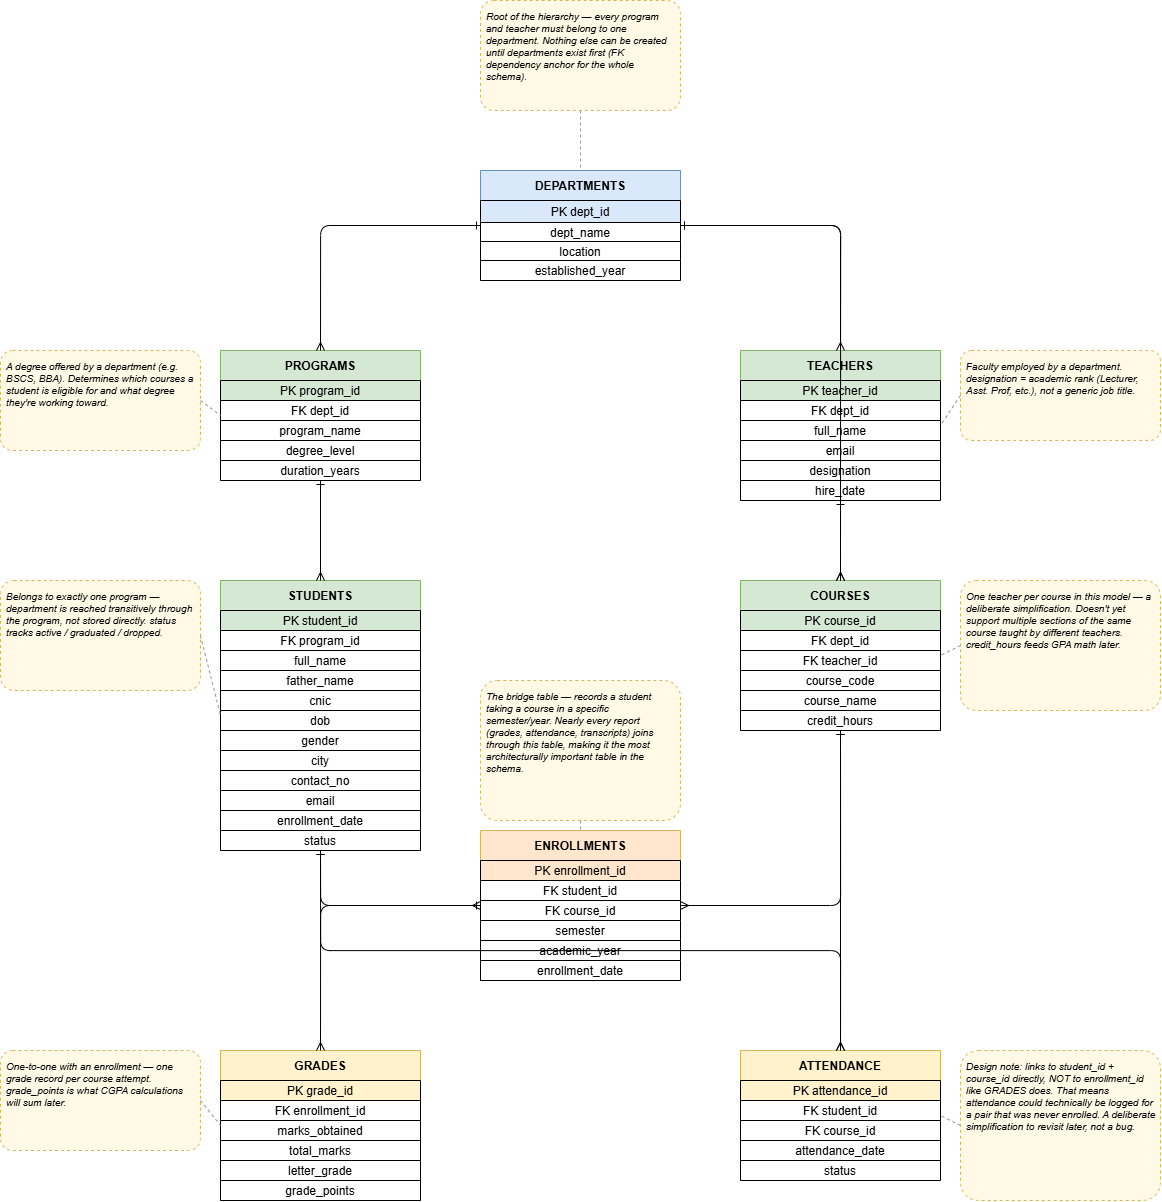

The diagram above was exported from draw.io. Its source (the exported page's mxGraphModel, read from the mxfile embedded in the PNG):
<mxGraphModel dx="2761" dy="2151" grid="1" gridSize="10" guides="1" tooltips="1" connect="1" arrows="1" fold="1" page="1" pageScale="1" pageWidth="850" pageHeight="1100" math="0" shadow="0">
  <root>
    <mxCell id="0" />
    <mxCell id="1" parent="0" />
    <mxCell id="2" parent="1" style="shape=table;startSize=30;container=1;collapsible=0;childLayout=tableLayout;fillColor=#dae8fc;strokeColor=#6c8ebf;fontStyle=1;fontSize=12;" value="DEPARTMENTS" vertex="1">
      <mxGeometry height="110" width="200" x="340" y="40" as="geometry" />
    </mxCell>
    <mxCell id="2a" parent="2" style="shape=tableRow;fillColor=#dae8fc;" value="PK  dept_id" vertex="1">
      <mxGeometry height="22" width="200" y="30" as="geometry">
        <mxRectangle height="27" width="200" y="30" as="alternateBounds" />
      </mxGeometry>
    </mxCell>
    <mxCell id="2b" parent="2" style="shape=tableRow;" value="dept_name" vertex="1">
      <mxGeometry height="19" width="200" y="52" as="geometry" />
    </mxCell>
    <mxCell id="2c" parent="2" style="shape=tableRow;" value="location" vertex="1">
      <mxGeometry height="19" width="200" y="71" as="geometry" />
    </mxCell>
    <mxCell id="2d" parent="2" style="shape=tableRow;" value="established_year" vertex="1">
      <mxGeometry height="20" width="200" y="90" as="geometry" />
    </mxCell>
    <mxCell id="3" parent="1" style="shape=table;startSize=30;container=1;collapsible=0;childLayout=tableLayout;fillColor=#d5e8d4;strokeColor=#82b366;fontStyle=1;fontSize=12;" value="PROGRAMS" vertex="1">
      <mxGeometry height="130" width="200" x="80" y="220" as="geometry" />
    </mxCell>
    <mxCell id="3a" parent="3" style="shape=tableRow;fillColor=#d5e8d4;" value="PK  program_id" vertex="1">
      <mxGeometry height="20" width="200" y="30" as="geometry" />
    </mxCell>
    <mxCell id="3b" parent="3" style="shape=tableRow;" value="FK  dept_id" vertex="1">
      <mxGeometry height="20" width="200" y="50" as="geometry" />
    </mxCell>
    <mxCell id="3c" parent="3" style="shape=tableRow;" value="program_name" vertex="1">
      <mxGeometry height="20" width="200" y="70" as="geometry" />
    </mxCell>
    <mxCell id="3d" parent="3" style="shape=tableRow;" value="degree_level" vertex="1">
      <mxGeometry height="20" width="200" y="90" as="geometry" />
    </mxCell>
    <mxCell id="3e" parent="3" style="shape=tableRow;" value="duration_years" vertex="1">
      <mxGeometry height="20" width="200" y="110" as="geometry" />
    </mxCell>
    <mxCell id="4" parent="1" style="shape=table;startSize=30;container=1;collapsible=0;childLayout=tableLayout;fillColor=#d5e8d4;strokeColor=#82b366;fontStyle=1;fontSize=12;" value="TEACHERS" vertex="1">
      <mxGeometry height="150" width="200" x="600" y="220" as="geometry" />
    </mxCell>
    <mxCell id="4a" parent="4" style="shape=tableRow;fillColor=#d5e8d4;" value="PK  teacher_id" vertex="1">
      <mxGeometry height="20" width="200" y="30" as="geometry" />
    </mxCell>
    <mxCell id="4b" parent="4" style="shape=tableRow;" value="FK  dept_id" vertex="1">
      <mxGeometry height="20" width="200" y="50" as="geometry" />
    </mxCell>
    <mxCell id="4c" parent="4" style="shape=tableRow;" value="full_name" vertex="1">
      <mxGeometry height="20" width="200" y="70" as="geometry" />
    </mxCell>
    <mxCell id="4d" parent="4" style="shape=tableRow;" value="email" vertex="1">
      <mxGeometry height="20" width="200" y="90" as="geometry" />
    </mxCell>
    <mxCell id="4e" parent="4" style="shape=tableRow;" value="designation" vertex="1">
      <mxGeometry height="20" width="200" y="110" as="geometry" />
    </mxCell>
    <mxCell id="4f" parent="4" style="shape=tableRow;" value="hire_date" vertex="1">
      <mxGeometry height="20" width="200" y="130" as="geometry" />
    </mxCell>
    <mxCell id="5" parent="1" style="shape=table;startSize=30;container=1;collapsible=0;childLayout=tableLayout;fillColor=#d5e8d4;strokeColor=#82b366;fontStyle=1;fontSize=12;" value="COURSES" vertex="1">
      <mxGeometry height="150" width="200" x="600" y="450" as="geometry" />
    </mxCell>
    <mxCell id="5a" parent="5" style="shape=tableRow;fillColor=#d5e8d4;" value="PK  course_id" vertex="1">
      <mxGeometry height="20" width="200" y="30" as="geometry" />
    </mxCell>
    <mxCell id="5b" parent="5" style="shape=tableRow;" value="FK  dept_id" vertex="1">
      <mxGeometry height="20" width="200" y="50" as="geometry" />
    </mxCell>
    <mxCell id="5c" parent="5" style="shape=tableRow;" value="FK  teacher_id" vertex="1">
      <mxGeometry height="20" width="200" y="70" as="geometry" />
    </mxCell>
    <mxCell id="5d" parent="5" style="shape=tableRow;" value="course_code" vertex="1">
      <mxGeometry height="20" width="200" y="90" as="geometry" />
    </mxCell>
    <mxCell id="5e" parent="5" style="shape=tableRow;" value="course_name" vertex="1">
      <mxGeometry height="20" width="200" y="110" as="geometry" />
    </mxCell>
    <mxCell id="5f" parent="5" style="shape=tableRow;" value="credit_hours" vertex="1">
      <mxGeometry height="20" width="200" y="130" as="geometry" />
    </mxCell>
    <mxCell id="6" parent="1" style="shape=table;startSize=30;container=1;collapsible=0;childLayout=tableLayout;fillColor=#d5e8d4;strokeColor=#82b366;fontStyle=1;fontSize=12;" value="STUDENTS" vertex="1">
      <mxGeometry height="270" width="200" x="80" y="450" as="geometry" />
    </mxCell>
    <mxCell id="6a" parent="6" style="shape=tableRow;fillColor=#d5e8d4;" value="PK  student_id" vertex="1">
      <mxGeometry height="20" width="200" y="30" as="geometry" />
    </mxCell>
    <mxCell id="6b" parent="6" style="shape=tableRow;" value="FK  program_id" vertex="1">
      <mxGeometry height="20" width="200" y="50" as="geometry" />
    </mxCell>
    <mxCell id="6c" parent="6" style="shape=tableRow;" value="full_name" vertex="1">
      <mxGeometry height="20" width="200" y="70" as="geometry" />
    </mxCell>
    <mxCell id="6d" parent="6" style="shape=tableRow;" value="father_name" vertex="1">
      <mxGeometry height="20" width="200" y="90" as="geometry" />
    </mxCell>
    <mxCell id="6e" parent="6" style="shape=tableRow;" value="cnic" vertex="1">
      <mxGeometry height="20" width="200" y="110" as="geometry" />
    </mxCell>
    <mxCell id="6f" parent="6" style="shape=tableRow;" value="dob" vertex="1">
      <mxGeometry height="20" width="200" y="130" as="geometry" />
    </mxCell>
    <mxCell id="6g" parent="6" style="shape=tableRow;" value="gender" vertex="1">
      <mxGeometry height="20" width="200" y="150" as="geometry" />
    </mxCell>
    <mxCell id="6h" parent="6" style="shape=tableRow;" value="city" vertex="1">
      <mxGeometry height="20" width="200" y="170" as="geometry" />
    </mxCell>
    <mxCell id="6i" parent="6" style="shape=tableRow;" value="contact_no" vertex="1">
      <mxGeometry height="20" width="200" y="190" as="geometry" />
    </mxCell>
    <mxCell id="6j" parent="6" style="shape=tableRow;" value="email" vertex="1">
      <mxGeometry height="20" width="200" y="210" as="geometry" />
    </mxCell>
    <mxCell id="6k" parent="6" style="shape=tableRow;" value="enrollment_date" vertex="1">
      <mxGeometry height="20" width="200" y="230" as="geometry" />
    </mxCell>
    <mxCell id="6l" parent="6" style="shape=tableRow;" value="status" vertex="1">
      <mxGeometry height="20" width="200" y="250" as="geometry" />
    </mxCell>
    <mxCell id="7" parent="1" style="shape=table;startSize=30;container=1;collapsible=0;childLayout=tableLayout;fillColor=#ffe6cc;strokeColor=#d6b656;fontStyle=1;fontSize=12;" value="ENROLLMENTS" vertex="1">
      <mxGeometry height="150" width="200" x="340" y="700" as="geometry" />
    </mxCell>
    <mxCell id="7a" parent="7" style="shape=tableRow;fillColor=#ffe6cc;" value="PK  enrollment_id" vertex="1">
      <mxGeometry height="20" width="200" y="30" as="geometry" />
    </mxCell>
    <mxCell id="7b" parent="7" style="shape=tableRow;" value="FK  student_id" vertex="1">
      <mxGeometry height="20" width="200" y="50" as="geometry" />
    </mxCell>
    <mxCell id="7c" parent="7" style="shape=tableRow;" value="FK  course_id" vertex="1">
      <mxGeometry height="20" width="200" y="70" as="geometry" />
    </mxCell>
    <mxCell id="7d" parent="7" style="shape=tableRow;" value="semester" vertex="1">
      <mxGeometry height="20" width="200" y="90" as="geometry" />
    </mxCell>
    <mxCell id="7e" parent="7" style="shape=tableRow;" value="academic_year" vertex="1">
      <mxGeometry height="20" width="200" y="110" as="geometry" />
    </mxCell>
    <mxCell id="7f" parent="7" style="shape=tableRow;" value="enrollment_date" vertex="1">
      <mxGeometry height="20" width="200" y="130" as="geometry" />
    </mxCell>
    <mxCell id="8" parent="1" style="shape=table;startSize=30;container=1;collapsible=0;childLayout=tableLayout;fillColor=#fff2cc;strokeColor=#d6b656;fontStyle=1;fontSize=12;" value="GRADES" vertex="1">
      <mxGeometry height="150" width="200" x="80" y="920" as="geometry" />
    </mxCell>
    <mxCell id="8a" parent="8" style="shape=tableRow;fillColor=#fff2cc;" value="PK  grade_id" vertex="1">
      <mxGeometry height="20" width="200" y="30" as="geometry" />
    </mxCell>
    <mxCell id="8b" parent="8" style="shape=tableRow;" value="FK  enrollment_id" vertex="1">
      <mxGeometry height="20" width="200" y="50" as="geometry" />
    </mxCell>
    <mxCell id="8c" parent="8" style="shape=tableRow;" value="marks_obtained" vertex="1">
      <mxGeometry height="20" width="200" y="70" as="geometry" />
    </mxCell>
    <mxCell id="8d" parent="8" style="shape=tableRow;" value="total_marks" vertex="1">
      <mxGeometry height="20" width="200" y="90" as="geometry" />
    </mxCell>
    <mxCell id="8e" parent="8" style="shape=tableRow;" value="letter_grade" vertex="1">
      <mxGeometry height="20" width="200" y="110" as="geometry" />
    </mxCell>
    <mxCell id="8f" parent="8" style="shape=tableRow;" value="grade_points" vertex="1">
      <mxGeometry height="20" width="200" y="130" as="geometry" />
    </mxCell>
    <mxCell id="9" parent="1" style="shape=table;startSize=30;container=1;collapsible=0;childLayout=tableLayout;fillColor=#fff2cc;strokeColor=#d6b656;fontStyle=1;fontSize=12;" value="ATTENDANCE" vertex="1">
      <mxGeometry height="130" width="200" x="600" y="920" as="geometry" />
    </mxCell>
    <mxCell id="9a" parent="9" style="shape=tableRow;fillColor=#fff2cc;" value="PK  attendance_id" vertex="1">
      <mxGeometry height="20" width="200" y="30" as="geometry" />
    </mxCell>
    <mxCell id="9b" parent="9" style="shape=tableRow;" value="FK  student_id" vertex="1">
      <mxGeometry height="20" width="200" y="50" as="geometry" />
    </mxCell>
    <mxCell id="9c" parent="9" style="shape=tableRow;" value="FK  course_id" vertex="1">
      <mxGeometry height="20" width="200" y="70" as="geometry" />
    </mxCell>
    <mxCell id="9d" parent="9" style="shape=tableRow;" value="attendance_date" vertex="1">
      <mxGeometry height="20" width="200" y="90" as="geometry" />
    </mxCell>
    <mxCell id="9e" parent="9" style="shape=tableRow;" value="status" vertex="1">
      <mxGeometry height="20" width="200" y="110" as="geometry" />
    </mxCell>
    <mxCell id="r1" edge="1" parent="1" source="2" style="edgeStyle=orthogonalEdgeStyle;endArrow=ERmany;startArrow=ERone;exitX=0;exitY=0.5;entryX=0.5;entryY=0;" target="3">
      <mxGeometry relative="1" as="geometry" />
    </mxCell>
    <mxCell id="r2" edge="1" parent="1" source="2" style="edgeStyle=orthogonalEdgeStyle;endArrow=ERmany;startArrow=ERone;exitX=1;exitY=0.5;entryX=0.5;entryY=0;" target="4">
      <mxGeometry relative="1" as="geometry" />
    </mxCell>
    <mxCell id="r3" edge="1" parent="1" source="2" style="edgeStyle=orthogonalEdgeStyle;endArrow=ERmany;startArrow=ERone;exitX=1;exitY=0.5;entryX=0.5;entryY=0;" target="5">
      <mxGeometry relative="1" as="geometry" />
    </mxCell>
    <mxCell id="r4" edge="1" parent="1" source="4" style="edgeStyle=orthogonalEdgeStyle;endArrow=ERmany;startArrow=ERone;exitX=0.5;exitY=1;entryX=0.5;entryY=0;" target="5">
      <mxGeometry relative="1" as="geometry" />
    </mxCell>
    <mxCell id="r5" edge="1" parent="1" source="3" style="edgeStyle=orthogonalEdgeStyle;endArrow=ERmany;startArrow=ERone;exitX=0.5;exitY=1;entryX=0.5;entryY=0;" target="6">
      <mxGeometry relative="1" as="geometry" />
    </mxCell>
    <mxCell id="r6" edge="1" parent="1" source="6" style="edgeStyle=orthogonalEdgeStyle;endArrow=ERmany;startArrow=ERone;exitX=0.5;exitY=1;entryX=0;entryY=0.5;" target="7">
      <mxGeometry relative="1" as="geometry" />
    </mxCell>
    <mxCell id="r7" edge="1" parent="1" source="5" style="edgeStyle=orthogonalEdgeStyle;endArrow=ERmany;startArrow=ERone;exitX=0.5;exitY=1;entryX=1;entryY=0.5;" target="7">
      <mxGeometry relative="1" as="geometry" />
    </mxCell>
    <mxCell id="r8" edge="1" parent="1" source="7" style="edgeStyle=orthogonalEdgeStyle;endArrow=ERmany;startArrow=ERone;exitX=0;exitY=0.5;entryX=0.5;entryY=0;" target="8">
      <mxGeometry relative="1" as="geometry" />
    </mxCell>
    <mxCell id="r9" edge="1" parent="1" source="6" style="edgeStyle=orthogonalEdgeStyle;endArrow=ERmany;startArrow=ERone;exitX=0.5;exitY=1;entryX=0.5;entryY=0;" target="9">
      <mxGeometry relative="1" as="geometry" />
    </mxCell>
    <mxCell id="r10" edge="1" parent="1" source="5" style="edgeStyle=orthogonalEdgeStyle;endArrow=ERmany;startArrow=ERone;exitX=0.5;exitY=1;entryX=0.5;entryY=0;" target="9">
      <mxGeometry relative="1" as="geometry" />
    </mxCell>
    <mxCell id="n1" parent="1" style="rounded=1;whiteSpace=wrap;html=1;fillColor=#fff9e6;strokeColor=#d6b656;dashed=1;fontSize=10;fontStyle=2;align=left;verticalAlign=top;spacing=6;arcSize=12;" value="Root of the hierarchy — every program and teacher must belong to one department. Nothing else can be created until departments exist first (FK dependency anchor for the whole schema)." vertex="1">
      <mxGeometry height="110" width="200" x="340" y="-130" as="geometry" />
    </mxCell>
    <mxCell id="nc1" edge="1" parent="1" source="n1" style="endArrow=none;startArrow=none;dashed=1;strokeColor=#999999;exitX=0.5;exitY=1;entryX=0.5;entryY=0;" target="2">
      <mxGeometry relative="1" as="geometry" />
    </mxCell>
    <mxCell id="n2" parent="1" style="rounded=1;whiteSpace=wrap;html=1;fillColor=#fff9e6;strokeColor=#d6b656;dashed=1;fontSize=10;fontStyle=2;align=left;verticalAlign=top;spacing=6;arcSize=12;" value="A degree offered by a department (e.g. BSCS, BBA). Determines which courses a student is eligible for and what degree they're working toward." vertex="1">
      <mxGeometry height="100" width="200" x="-140" y="220" as="geometry" />
    </mxCell>
    <mxCell id="nc2" edge="1" parent="1" source="n2" style="endArrow=none;startArrow=none;dashed=1;strokeColor=#999999;exitX=1;exitY=0.5;entryX=0;entryY=0.5;" target="3">
      <mxGeometry relative="1" as="geometry" />
    </mxCell>
    <mxCell id="n3" parent="1" style="rounded=1;whiteSpace=wrap;html=1;fillColor=#fff9e6;strokeColor=#d6b656;dashed=1;fontSize=10;fontStyle=2;align=left;verticalAlign=top;spacing=6;arcSize=12;" value="Faculty employed by a department. designation = academic rank (Lecturer, Asst. Prof, etc.), not a generic job title." vertex="1">
      <mxGeometry height="90" width="200" x="820" y="220" as="geometry" />
    </mxCell>
    <mxCell id="nc3" edge="1" parent="1" source="n3" style="endArrow=none;startArrow=none;dashed=1;strokeColor=#999999;exitX=0;exitY=0.5;entryX=1;entryY=0.5;" target="4">
      <mxGeometry relative="1" as="geometry" />
    </mxCell>
    <mxCell id="n4" parent="1" style="rounded=1;whiteSpace=wrap;html=1;fillColor=#fff9e6;strokeColor=#d6b656;dashed=1;fontSize=10;fontStyle=2;align=left;verticalAlign=top;spacing=6;arcSize=12;" value="Belongs to exactly one program — department is reached transitively through the program, not stored directly. status tracks active / graduated / dropped." vertex="1">
      <mxGeometry height="110" width="200" x="-140" y="450" as="geometry" />
    </mxCell>
    <mxCell id="nc4" edge="1" parent="1" source="n4" style="endArrow=none;startArrow=none;dashed=1;strokeColor=#999999;exitX=1;exitY=0.5;entryX=0;entryY=0.5;" target="6">
      <mxGeometry relative="1" as="geometry" />
    </mxCell>
    <mxCell id="n5" parent="1" style="rounded=1;whiteSpace=wrap;html=1;fillColor=#fff9e6;strokeColor=#d6b656;dashed=1;fontSize=10;fontStyle=2;align=left;verticalAlign=top;spacing=6;arcSize=12;" value="One teacher per course in this model — a deliberate simplification. Doesn't yet support multiple sections of the same course taught by different teachers. credit_hours feeds GPA math later." vertex="1">
      <mxGeometry height="130" width="200" x="820" y="450" as="geometry" />
    </mxCell>
    <mxCell id="nc5" edge="1" parent="1" source="n5" style="endArrow=none;startArrow=none;dashed=1;strokeColor=#999999;exitX=0;exitY=0.5;entryX=1;entryY=0.5;" target="5">
      <mxGeometry relative="1" as="geometry" />
    </mxCell>
    <mxCell id="n6" parent="1" style="rounded=1;whiteSpace=wrap;html=1;fillColor=#fff9e6;strokeColor=#d6b656;dashed=1;fontSize=10;fontStyle=2;align=left;verticalAlign=top;spacing=6;arcSize=12;" value="The bridge table — records a student taking a course in a specific semester/year. Nearly every report (grades, attendance, transcripts) joins through this table, making it the most architecturally important table in the schema." vertex="1">
      <mxGeometry height="140" width="200" x="340" y="550" as="geometry" />
    </mxCell>
    <mxCell id="nc6" edge="1" parent="1" source="n6" style="endArrow=none;startArrow=none;dashed=1;strokeColor=#999999;exitX=0.5;exitY=1;entryX=0.5;entryY=0;" target="7">
      <mxGeometry relative="1" as="geometry" />
    </mxCell>
    <mxCell id="n7" parent="1" style="rounded=1;whiteSpace=wrap;html=1;fillColor=#fff9e6;strokeColor=#d6b656;dashed=1;fontSize=10;fontStyle=2;align=left;verticalAlign=top;spacing=6;arcSize=12;" value="One-to-one with an enrollment — one grade record per course attempt. grade_points is what CGPA calculations will sum later." vertex="1">
      <mxGeometry height="100" width="200" x="-140" y="920" as="geometry" />
    </mxCell>
    <mxCell id="nc7" edge="1" parent="1" source="n7" style="endArrow=none;startArrow=none;dashed=1;strokeColor=#999999;exitX=1;exitY=0.5;entryX=0;entryY=0.5;" target="8">
      <mxGeometry relative="1" as="geometry" />
    </mxCell>
    <mxCell id="n8" parent="1" style="rounded=1;whiteSpace=wrap;html=1;fillColor=#fff9e6;strokeColor=#d6b656;dashed=1;fontSize=10;fontStyle=2;align=left;verticalAlign=top;spacing=6;arcSize=12;" value="Design note: links to student_id + course_id directly, NOT to enrollment_id like GRADES does. That means attendance could technically be logged for a pair that was never enrolled. A deliberate simplification to revisit later, not a bug." vertex="1">
      <mxGeometry height="150" width="200" x="820" y="920" as="geometry" />
    </mxCell>
    <mxCell id="nc8" edge="1" parent="1" source="n8" style="endArrow=none;startArrow=none;dashed=1;strokeColor=#999999;exitX=0;exitY=0.5;entryX=1;entryY=0.5;" target="9">
      <mxGeometry relative="1" as="geometry" />
    </mxCell>
  </root>
</mxGraphModel>